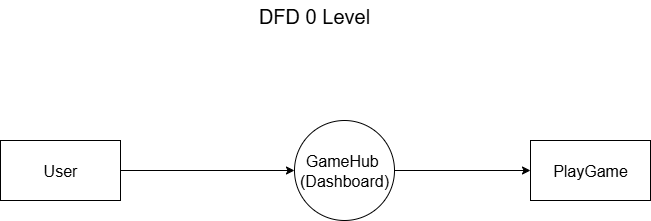

The diagram above was exported from draw.io. Its source (the exported page's mxGraphModel, read from the mxfile embedded in the PNG):
<mxGraphModel dx="1042" dy="562" grid="1" gridSize="10" guides="1" tooltips="1" connect="1" arrows="1" fold="1" page="1" pageScale="1" pageWidth="827" pageHeight="1169" math="0" shadow="0">
  <root>
    <mxCell id="0" />
    <mxCell id="1" parent="0" />
    <mxCell id="SFe3ENyX5ORAtHBUOvoC-1" value="&lt;font style=&quot;font-size: 20px;&quot;&gt;DFD 0 Level&lt;/font&gt;" style="text;html=1;align=center;verticalAlign=middle;whiteSpace=wrap;rounded=0;" vertex="1" parent="1">
      <mxGeometry x="334" y="30" width="160" height="30" as="geometry" />
    </mxCell>
    <mxCell id="SFe3ENyX5ORAtHBUOvoC-5" style="edgeStyle=orthogonalEdgeStyle;rounded=0;orthogonalLoop=1;jettySize=auto;html=1;entryX=0;entryY=0.5;entryDx=0;entryDy=0;" edge="1" parent="1" source="SFe3ENyX5ORAtHBUOvoC-2" target="SFe3ENyX5ORAtHBUOvoC-3">
      <mxGeometry relative="1" as="geometry" />
    </mxCell>
    <mxCell id="SFe3ENyX5ORAtHBUOvoC-2" value="&lt;font style=&quot;font-size: 16px;&quot;&gt;User&lt;/font&gt;" style="rounded=0;whiteSpace=wrap;html=1;" vertex="1" parent="1">
      <mxGeometry x="100" y="170" width="120" height="60" as="geometry" />
    </mxCell>
    <mxCell id="SFe3ENyX5ORAtHBUOvoC-8" style="edgeStyle=orthogonalEdgeStyle;rounded=0;orthogonalLoop=1;jettySize=auto;html=1;" edge="1" parent="1" source="SFe3ENyX5ORAtHBUOvoC-3" target="SFe3ENyX5ORAtHBUOvoC-4">
      <mxGeometry relative="1" as="geometry" />
    </mxCell>
    <mxCell id="SFe3ENyX5ORAtHBUOvoC-3" value="&lt;font style=&quot;font-size: 16px;&quot;&gt;GameHub&amp;nbsp;&lt;/font&gt;&lt;div&gt;&lt;font style=&quot;font-size: 16px;&quot;&gt;(Dashboard)&lt;/font&gt;&lt;/div&gt;" style="ellipse;whiteSpace=wrap;html=1;aspect=fixed;" vertex="1" parent="1">
      <mxGeometry x="394" y="150" width="100" height="100" as="geometry" />
    </mxCell>
    <mxCell id="SFe3ENyX5ORAtHBUOvoC-4" value="&lt;font style=&quot;font-size: 16px;&quot;&gt;PlayGame&lt;/font&gt;" style="rounded=0;whiteSpace=wrap;html=1;" vertex="1" parent="1">
      <mxGeometry x="630" y="170" width="120" height="60" as="geometry" />
    </mxCell>
  </root>
</mxGraphModel>